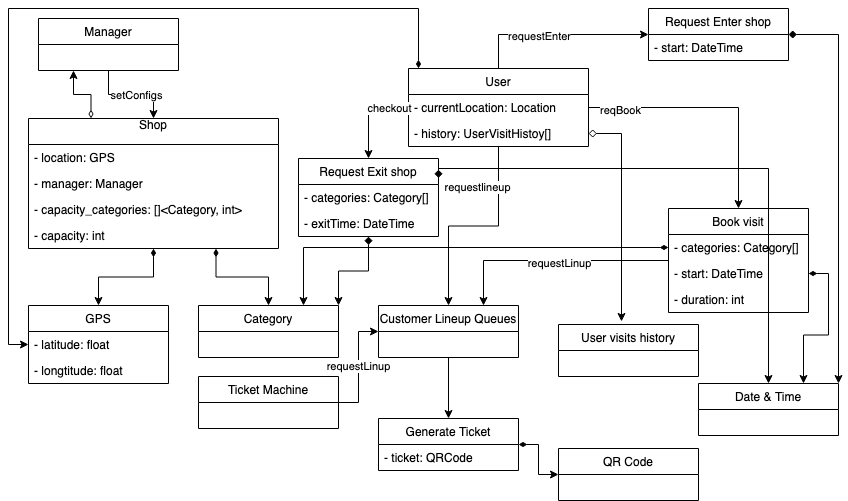

The diagram above was exported from draw.io. Its source (the exported page's mxGraphModel, read from the mxfile embedded in the PNG):
<mxGraphModel dx="946" dy="651" grid="1" gridSize="10" guides="1" tooltips="1" connect="1" arrows="1" fold="1" page="1" pageScale="1" pageWidth="850" pageHeight="1100" math="0" shadow="0">
  <root>
    <mxCell id="0" />
    <mxCell id="1" parent="0" />
    <mxCell id="Zvh_C5BQt879QjiaFmkJ-30" style="edgeStyle=orthogonalEdgeStyle;rounded=0;orthogonalLoop=1;jettySize=auto;html=1;exitX=0.25;exitY=0;exitDx=0;exitDy=0;entryX=0.25;entryY=1;entryDx=0;entryDy=0;startArrow=diamondThin;startFill=0;" parent="1" source="I7iYXG8y-7BA7Rv0BCtT-1" target="I7iYXG8y-7BA7Rv0BCtT-6" edge="1">
      <mxGeometry relative="1" as="geometry" />
    </mxCell>
    <mxCell id="Zvh_C5BQt879QjiaFmkJ-31" style="edgeStyle=orthogonalEdgeStyle;rounded=0;orthogonalLoop=1;jettySize=auto;html=1;entryX=0.5;entryY=0;entryDx=0;entryDy=0;startArrow=diamondThin;startFill=1;" parent="1" source="I7iYXG8y-7BA7Rv0BCtT-1" target="Zvh_C5BQt879QjiaFmkJ-8" edge="1">
      <mxGeometry relative="1" as="geometry" />
    </mxCell>
    <mxCell id="Zvh_C5BQt879QjiaFmkJ-34" style="edgeStyle=orthogonalEdgeStyle;rounded=0;orthogonalLoop=1;jettySize=auto;html=1;exitX=0.75;exitY=1;exitDx=0;exitDy=0;entryX=0.5;entryY=0;entryDx=0;entryDy=0;startArrow=diamondThin;startFill=1;" parent="1" source="I7iYXG8y-7BA7Rv0BCtT-1" target="Zvh_C5BQt879QjiaFmkJ-15" edge="1">
      <mxGeometry relative="1" as="geometry" />
    </mxCell>
    <mxCell id="I7iYXG8y-7BA7Rv0BCtT-1" value="Shop&#10;" style="swimlane;fontStyle=0;childLayout=stackLayout;horizontal=1;startSize=26;fillColor=none;horizontalStack=0;resizeParent=1;resizeParentMax=0;resizeLast=0;collapsible=1;marginBottom=0;" parent="1" vertex="1">
      <mxGeometry x="30" y="120" width="250" height="130" as="geometry" />
    </mxCell>
    <mxCell id="Zvh_C5BQt879QjiaFmkJ-25" value="- location: GPS" style="text;strokeColor=none;fillColor=none;align=left;verticalAlign=top;spacingLeft=4;spacingRight=4;overflow=hidden;rotatable=0;points=[[0,0.5],[1,0.5]];portConstraint=eastwest;" parent="I7iYXG8y-7BA7Rv0BCtT-1" vertex="1">
      <mxGeometry y="26" width="250" height="26" as="geometry" />
    </mxCell>
    <mxCell id="Zvh_C5BQt879QjiaFmkJ-26" value="- manager: Manager" style="text;strokeColor=none;fillColor=none;align=left;verticalAlign=top;spacingLeft=4;spacingRight=4;overflow=hidden;rotatable=0;points=[[0,0.5],[1,0.5]];portConstraint=eastwest;" parent="I7iYXG8y-7BA7Rv0BCtT-1" vertex="1">
      <mxGeometry y="52" width="250" height="26" as="geometry" />
    </mxCell>
    <mxCell id="Zvh_C5BQt879QjiaFmkJ-27" value="- capacity_categories: []&lt;Category, int&gt;" style="text;strokeColor=none;fillColor=none;align=left;verticalAlign=top;spacingLeft=4;spacingRight=4;overflow=hidden;rotatable=0;points=[[0,0.5],[1,0.5]];portConstraint=eastwest;" parent="I7iYXG8y-7BA7Rv0BCtT-1" vertex="1">
      <mxGeometry y="78" width="250" height="26" as="geometry" />
    </mxCell>
    <mxCell id="Zvh_C5BQt879QjiaFmkJ-29" value="- capacity: int" style="text;strokeColor=none;fillColor=none;align=left;verticalAlign=top;spacingLeft=4;spacingRight=4;overflow=hidden;rotatable=0;points=[[0,0.5],[1,0.5]];portConstraint=eastwest;" parent="I7iYXG8y-7BA7Rv0BCtT-1" vertex="1">
      <mxGeometry y="104" width="250" height="26" as="geometry" />
    </mxCell>
    <mxCell id="Zvh_C5BQt879QjiaFmkJ-32" style="edgeStyle=orthogonalEdgeStyle;rounded=0;orthogonalLoop=1;jettySize=auto;html=1;entryX=0.5;entryY=0;entryDx=0;entryDy=0;startArrow=none;startFill=0;" parent="1" source="I7iYXG8y-7BA7Rv0BCtT-6" target="I7iYXG8y-7BA7Rv0BCtT-1" edge="1">
      <mxGeometry relative="1" as="geometry" />
    </mxCell>
    <mxCell id="Zvh_C5BQt879QjiaFmkJ-33" value="setConfigs" style="edgeLabel;html=1;align=center;verticalAlign=middle;resizable=0;points=[];" parent="Zvh_C5BQt879QjiaFmkJ-32" vertex="1" connectable="0">
      <mxGeometry x="0.0968" relative="1" as="geometry">
        <mxPoint as="offset" />
      </mxGeometry>
    </mxCell>
    <mxCell id="I7iYXG8y-7BA7Rv0BCtT-6" value="Manager" style="swimlane;fontStyle=0;childLayout=stackLayout;horizontal=1;startSize=26;fillColor=none;horizontalStack=0;resizeParent=1;resizeParentMax=0;resizeLast=0;collapsible=1;marginBottom=0;" parent="1" vertex="1">
      <mxGeometry x="40" y="20" width="140" height="52" as="geometry" />
    </mxCell>
    <mxCell id="Zvh_C5BQt879QjiaFmkJ-8" value="GPS" style="swimlane;fontStyle=0;childLayout=stackLayout;horizontal=1;startSize=26;fillColor=none;horizontalStack=0;resizeParent=1;resizeParentMax=0;resizeLast=0;collapsible=1;marginBottom=0;" parent="1" vertex="1">
      <mxGeometry x="30" y="307" width="140" height="78" as="geometry" />
    </mxCell>
    <mxCell id="Zvh_C5BQt879QjiaFmkJ-18" value="- latitude: float" style="text;strokeColor=none;fillColor=none;align=left;verticalAlign=top;spacingLeft=4;spacingRight=4;overflow=hidden;rotatable=0;points=[[0,0.5],[1,0.5]];portConstraint=eastwest;" parent="Zvh_C5BQt879QjiaFmkJ-8" vertex="1">
      <mxGeometry y="26" width="140" height="26" as="geometry" />
    </mxCell>
    <mxCell id="Zvh_C5BQt879QjiaFmkJ-23" value="- longtitude: float" style="text;strokeColor=none;fillColor=none;align=left;verticalAlign=top;spacingLeft=4;spacingRight=4;overflow=hidden;rotatable=0;points=[[0,0.5],[1,0.5]];portConstraint=eastwest;" parent="Zvh_C5BQt879QjiaFmkJ-8" vertex="1">
      <mxGeometry y="52" width="140" height="26" as="geometry" />
    </mxCell>
    <mxCell id="Zvh_C5BQt879QjiaFmkJ-15" value="Category" style="swimlane;fontStyle=0;childLayout=stackLayout;horizontal=1;startSize=26;fillColor=none;horizontalStack=0;resizeParent=1;resizeParentMax=0;resizeLast=0;collapsible=1;marginBottom=0;" parent="1" vertex="1">
      <mxGeometry x="200" y="307" width="140" height="52" as="geometry" />
    </mxCell>
    <mxCell id="Zvh_C5BQt879QjiaFmkJ-35" style="edgeStyle=orthogonalEdgeStyle;rounded=0;orthogonalLoop=1;jettySize=auto;html=1;entryX=0;entryY=0.5;entryDx=0;entryDy=0;startArrow=diamondThin;startFill=1;" parent="1" source="I7iYXG8y-7BA7Rv0BCtT-5" target="Zvh_C5BQt879QjiaFmkJ-18" edge="1">
      <mxGeometry relative="1" as="geometry">
        <Array as="points">
          <mxPoint x="420" y="10" />
          <mxPoint x="10" y="10" />
          <mxPoint x="10" y="346" />
        </Array>
      </mxGeometry>
    </mxCell>
    <mxCell id="Zvh_C5BQt879QjiaFmkJ-37" style="edgeStyle=orthogonalEdgeStyle;rounded=0;orthogonalLoop=1;jettySize=auto;html=1;startArrow=none;startFill=0;" parent="1" source="I7iYXG8y-7BA7Rv0BCtT-5" target="Zvh_C5BQt879QjiaFmkJ-4" edge="1">
      <mxGeometry relative="1" as="geometry" />
    </mxCell>
    <mxCell id="Zvh_C5BQt879QjiaFmkJ-38" value="requestlineup" style="edgeLabel;html=1;align=center;verticalAlign=middle;resizable=0;points=[];" parent="Zvh_C5BQt879QjiaFmkJ-37" vertex="1" connectable="0">
      <mxGeometry x="-0.0375" relative="1" as="geometry">
        <mxPoint y="-39" as="offset" />
      </mxGeometry>
    </mxCell>
    <mxCell id="Zvh_C5BQt879QjiaFmkJ-53" style="edgeStyle=orthogonalEdgeStyle;rounded=0;orthogonalLoop=1;jettySize=auto;html=1;startArrow=none;startFill=0;" parent="1" source="Zvh_C5BQt879QjiaFmkJ-4" target="Zvh_C5BQt879QjiaFmkJ-10" edge="1">
      <mxGeometry relative="1" as="geometry" />
    </mxCell>
    <mxCell id="Zvh_C5BQt879QjiaFmkJ-4" value="Customer Lineup Queues" style="swimlane;fontStyle=0;childLayout=stackLayout;horizontal=1;startSize=26;fillColor=none;horizontalStack=0;resizeParent=1;resizeParentMax=0;resizeLast=0;collapsible=1;marginBottom=0;" parent="1" vertex="1">
      <mxGeometry x="380" y="307" width="140" height="52" as="geometry" />
    </mxCell>
    <mxCell id="Zvh_C5BQt879QjiaFmkJ-39" style="edgeStyle=orthogonalEdgeStyle;rounded=0;orthogonalLoop=1;jettySize=auto;html=1;entryX=0.5;entryY=0;entryDx=0;entryDy=0;startArrow=none;startFill=0;" parent="1" source="Zvh_C5BQt879QjiaFmkJ-36" target="Zvh_C5BQt879QjiaFmkJ-5" edge="1">
      <mxGeometry relative="1" as="geometry" />
    </mxCell>
    <mxCell id="Zvh_C5BQt879QjiaFmkJ-40" value="reqBook" style="edgeLabel;html=1;align=center;verticalAlign=middle;resizable=0;points=[];" parent="Zvh_C5BQt879QjiaFmkJ-39" vertex="1" connectable="0">
      <mxGeometry x="-0.7519" y="-2" relative="1" as="geometry">
        <mxPoint as="offset" />
      </mxGeometry>
    </mxCell>
    <mxCell id="Zvh_C5BQt879QjiaFmkJ-41" value="requestLinup" style="edgeStyle=orthogonalEdgeStyle;rounded=0;orthogonalLoop=1;jettySize=auto;html=1;entryX=0;entryY=0.5;entryDx=0;entryDy=0;startArrow=none;startFill=0;" parent="1" source="Zvh_C5BQt879QjiaFmkJ-1" target="Zvh_C5BQt879QjiaFmkJ-4" edge="1">
      <mxGeometry relative="1" as="geometry" />
    </mxCell>
    <mxCell id="Zvh_C5BQt879QjiaFmkJ-1" value="Ticket Machine" style="swimlane;fontStyle=0;childLayout=stackLayout;horizontal=1;startSize=26;fillColor=none;horizontalStack=0;resizeParent=1;resizeParentMax=0;resizeLast=0;collapsible=1;marginBottom=0;" parent="1" vertex="1">
      <mxGeometry x="200" y="378" width="140" height="52" as="geometry" />
    </mxCell>
    <mxCell id="Zvh_C5BQt879QjiaFmkJ-3" value="Date &amp; Time" style="swimlane;fontStyle=0;childLayout=stackLayout;horizontal=1;startSize=26;fillColor=none;horizontalStack=0;resizeParent=1;resizeParentMax=0;resizeLast=0;collapsible=1;marginBottom=0;" parent="1" vertex="1">
      <mxGeometry x="700" y="385" width="140" height="52" as="geometry" />
    </mxCell>
    <mxCell id="Zvh_C5BQt879QjiaFmkJ-43" style="edgeStyle=orthogonalEdgeStyle;rounded=0;orthogonalLoop=1;jettySize=auto;html=1;entryX=0.45;entryY=-0.058;entryDx=0;entryDy=0;entryPerimeter=0;startArrow=diamond;startFill=0;" parent="1" source="Zvh_C5BQt879QjiaFmkJ-42" target="Zvh_C5BQt879QjiaFmkJ-9" edge="1">
      <mxGeometry relative="1" as="geometry" />
    </mxCell>
    <mxCell id="Zvh_C5BQt879QjiaFmkJ-9" value="User visits history" style="swimlane;fontStyle=0;childLayout=stackLayout;horizontal=1;startSize=26;fillColor=none;horizontalStack=0;resizeParent=1;resizeParentMax=0;resizeLast=0;collapsible=1;marginBottom=0;" parent="1" vertex="1">
      <mxGeometry x="560" y="326" width="140" height="52" as="geometry" />
    </mxCell>
    <mxCell id="Zvh_C5BQt879QjiaFmkJ-44" style="edgeStyle=orthogonalEdgeStyle;rounded=0;orthogonalLoop=1;jettySize=auto;html=1;entryX=0.75;entryY=0;entryDx=0;entryDy=0;startArrow=none;startFill=0;" parent="1" source="Zvh_C5BQt879QjiaFmkJ-5" target="Zvh_C5BQt879QjiaFmkJ-4" edge="1">
      <mxGeometry relative="1" as="geometry" />
    </mxCell>
    <mxCell id="Zvh_C5BQt879QjiaFmkJ-45" value="requestLinup" style="edgeLabel;html=1;align=center;verticalAlign=middle;resizable=0;points=[];" parent="Zvh_C5BQt879QjiaFmkJ-44" vertex="1" connectable="0">
      <mxGeometry x="-0.0469" y="2" relative="1" as="geometry">
        <mxPoint as="offset" />
      </mxGeometry>
    </mxCell>
    <mxCell id="Zvh_C5BQt879QjiaFmkJ-5" value="Book visit" style="swimlane;fontStyle=0;childLayout=stackLayout;horizontal=1;startSize=26;fillColor=none;horizontalStack=0;resizeParent=1;resizeParentMax=0;resizeLast=0;collapsible=1;marginBottom=0;" parent="1" vertex="1">
      <mxGeometry x="670" y="210" width="140" height="104" as="geometry" />
    </mxCell>
    <mxCell id="Zvh_C5BQt879QjiaFmkJ-46" value="- categories: Category[]" style="text;strokeColor=none;fillColor=none;align=left;verticalAlign=top;spacingLeft=4;spacingRight=4;overflow=hidden;rotatable=0;points=[[0,0.5],[1,0.5]];portConstraint=eastwest;" parent="Zvh_C5BQt879QjiaFmkJ-5" vertex="1">
      <mxGeometry y="26" width="140" height="26" as="geometry" />
    </mxCell>
    <mxCell id="Zvh_C5BQt879QjiaFmkJ-47" value="- start: DateTime" style="text;strokeColor=none;fillColor=none;align=left;verticalAlign=top;spacingLeft=4;spacingRight=4;overflow=hidden;rotatable=0;points=[[0,0.5],[1,0.5]];portConstraint=eastwest;" parent="Zvh_C5BQt879QjiaFmkJ-5" vertex="1">
      <mxGeometry y="52" width="140" height="26" as="geometry" />
    </mxCell>
    <mxCell id="Zvh_C5BQt879QjiaFmkJ-48" value="- duration: int" style="text;strokeColor=none;fillColor=none;align=left;verticalAlign=top;spacingLeft=4;spacingRight=4;overflow=hidden;rotatable=0;points=[[0,0.5],[1,0.5]];portConstraint=eastwest;" parent="Zvh_C5BQt879QjiaFmkJ-5" vertex="1">
      <mxGeometry y="78" width="140" height="26" as="geometry" />
    </mxCell>
    <mxCell id="Zvh_C5BQt879QjiaFmkJ-49" style="edgeStyle=orthogonalEdgeStyle;rounded=0;orthogonalLoop=1;jettySize=auto;html=1;exitX=1;exitY=0.5;exitDx=0;exitDy=0;entryX=0.75;entryY=0;entryDx=0;entryDy=0;startArrow=diamondThin;startFill=1;" parent="1" source="Zvh_C5BQt879QjiaFmkJ-47" target="Zvh_C5BQt879QjiaFmkJ-3" edge="1">
      <mxGeometry relative="1" as="geometry" />
    </mxCell>
    <mxCell id="Zvh_C5BQt879QjiaFmkJ-50" style="edgeStyle=orthogonalEdgeStyle;rounded=0;orthogonalLoop=1;jettySize=auto;html=1;entryX=0.75;entryY=0;entryDx=0;entryDy=0;startArrow=diamondThin;startFill=1;" parent="1" source="Zvh_C5BQt879QjiaFmkJ-46" target="Zvh_C5BQt879QjiaFmkJ-15" edge="1">
      <mxGeometry relative="1" as="geometry" />
    </mxCell>
    <mxCell id="Zvh_C5BQt879QjiaFmkJ-52" style="edgeStyle=orthogonalEdgeStyle;rounded=0;orthogonalLoop=1;jettySize=auto;html=1;entryX=0;entryY=0.5;entryDx=0;entryDy=0;startArrow=diamondThin;startFill=1;" parent="1" source="Zvh_C5BQt879QjiaFmkJ-10" target="Zvh_C5BQt879QjiaFmkJ-11" edge="1">
      <mxGeometry relative="1" as="geometry" />
    </mxCell>
    <mxCell id="Zvh_C5BQt879QjiaFmkJ-10" value="Generate Ticket" style="swimlane;fontStyle=0;childLayout=stackLayout;horizontal=1;startSize=26;fillColor=none;horizontalStack=0;resizeParent=1;resizeParentMax=0;resizeLast=0;collapsible=1;marginBottom=0;" parent="1" vertex="1">
      <mxGeometry x="380" y="420" width="140" height="52" as="geometry" />
    </mxCell>
    <mxCell id="Zvh_C5BQt879QjiaFmkJ-51" value="- ticket: QRCode" style="text;strokeColor=none;fillColor=none;align=left;verticalAlign=top;spacingLeft=4;spacingRight=4;overflow=hidden;rotatable=0;points=[[0,0.5],[1,0.5]];portConstraint=eastwest;" parent="Zvh_C5BQt879QjiaFmkJ-10" vertex="1">
      <mxGeometry y="26" width="140" height="26" as="geometry" />
    </mxCell>
    <mxCell id="Zvh_C5BQt879QjiaFmkJ-11" value="QR Code" style="swimlane;fontStyle=0;childLayout=stackLayout;horizontal=1;startSize=26;fillColor=none;horizontalStack=0;resizeParent=1;resizeParentMax=0;resizeLast=0;collapsible=1;marginBottom=0;" parent="1" vertex="1">
      <mxGeometry x="560" y="450" width="140" height="52" as="geometry" />
    </mxCell>
    <mxCell id="Zvh_C5BQt879QjiaFmkJ-55" style="edgeStyle=orthogonalEdgeStyle;rounded=0;orthogonalLoop=1;jettySize=auto;html=1;exitX=0.5;exitY=0;exitDx=0;exitDy=0;entryX=0;entryY=0.5;entryDx=0;entryDy=0;startArrow=none;startFill=0;" parent="1" source="I7iYXG8y-7BA7Rv0BCtT-5" target="Zvh_C5BQt879QjiaFmkJ-13" edge="1">
      <mxGeometry relative="1" as="geometry" />
    </mxCell>
    <mxCell id="Zvh_C5BQt879QjiaFmkJ-56" value="requestEnter" style="edgeLabel;html=1;align=center;verticalAlign=middle;resizable=0;points=[];" parent="Zvh_C5BQt879QjiaFmkJ-55" vertex="1" connectable="0">
      <mxGeometry x="-0.1957" y="-1" relative="1" as="geometry">
        <mxPoint as="offset" />
      </mxGeometry>
    </mxCell>
    <mxCell id="I7iYXG8y-7BA7Rv0BCtT-5" value="User" style="swimlane;fontStyle=0;childLayout=stackLayout;horizontal=1;startSize=26;fillColor=none;horizontalStack=0;resizeParent=1;resizeParentMax=0;resizeLast=0;collapsible=1;marginBottom=0;" parent="1" vertex="1">
      <mxGeometry x="410" y="70" width="180" height="78" as="geometry" />
    </mxCell>
    <mxCell id="Zvh_C5BQt879QjiaFmkJ-36" value="- currentLocation: Location" style="text;strokeColor=none;fillColor=none;align=left;verticalAlign=top;spacingLeft=4;spacingRight=4;overflow=hidden;rotatable=0;points=[[0,0.5],[1,0.5]];portConstraint=eastwest;" parent="I7iYXG8y-7BA7Rv0BCtT-5" vertex="1">
      <mxGeometry y="26" width="180" height="26" as="geometry" />
    </mxCell>
    <mxCell id="Zvh_C5BQt879QjiaFmkJ-42" value="- history: UserVisitHistoy[]" style="text;strokeColor=none;fillColor=none;align=left;verticalAlign=top;spacingLeft=4;spacingRight=4;overflow=hidden;rotatable=0;points=[[0,0.5],[1,0.5]];portConstraint=eastwest;" parent="I7iYXG8y-7BA7Rv0BCtT-5" vertex="1">
      <mxGeometry y="52" width="180" height="26" as="geometry" />
    </mxCell>
    <mxCell id="Zvh_C5BQt879QjiaFmkJ-60" style="edgeStyle=orthogonalEdgeStyle;rounded=0;orthogonalLoop=1;jettySize=auto;html=1;exitX=1;exitY=0.5;exitDx=0;exitDy=0;entryX=1;entryY=0;entryDx=0;entryDy=0;startArrow=diamond;startFill=1;" parent="1" source="Zvh_C5BQt879QjiaFmkJ-13" target="Zvh_C5BQt879QjiaFmkJ-3" edge="1">
      <mxGeometry relative="1" as="geometry" />
    </mxCell>
    <mxCell id="Zvh_C5BQt879QjiaFmkJ-13" value="Request Enter shop" style="swimlane;fontStyle=0;childLayout=stackLayout;horizontal=1;startSize=26;fillColor=none;horizontalStack=0;resizeParent=1;resizeParentMax=0;resizeLast=0;collapsible=1;marginBottom=0;" parent="1" vertex="1">
      <mxGeometry x="650" y="10" width="140" height="52" as="geometry" />
    </mxCell>
    <mxCell id="Zvh_C5BQt879QjiaFmkJ-61" value="- start: DateTime" style="text;strokeColor=none;fillColor=none;align=left;verticalAlign=top;spacingLeft=4;spacingRight=4;overflow=hidden;rotatable=0;points=[[0,0.5],[1,0.5]];portConstraint=eastwest;" parent="Zvh_C5BQt879QjiaFmkJ-13" vertex="1">
      <mxGeometry y="26" width="140" height="26" as="geometry" />
    </mxCell>
    <mxCell id="Zvh_C5BQt879QjiaFmkJ-57" style="edgeStyle=orthogonalEdgeStyle;rounded=0;orthogonalLoop=1;jettySize=auto;html=1;exitX=0;exitY=0.5;exitDx=0;exitDy=0;startArrow=none;startFill=0;" parent="1" source="Zvh_C5BQt879QjiaFmkJ-36" target="Zvh_C5BQt879QjiaFmkJ-14" edge="1">
      <mxGeometry relative="1" as="geometry" />
    </mxCell>
    <mxCell id="Zvh_C5BQt879QjiaFmkJ-58" value="checkout" style="edgeLabel;html=1;align=center;verticalAlign=middle;resizable=0;points=[];" parent="Zvh_C5BQt879QjiaFmkJ-57" vertex="1" connectable="0">
      <mxGeometry x="-0.1171" y="20" relative="1" as="geometry">
        <mxPoint as="offset" />
      </mxGeometry>
    </mxCell>
    <mxCell id="Zvh_C5BQt879QjiaFmkJ-63" style="edgeStyle=orthogonalEdgeStyle;rounded=0;orthogonalLoop=1;jettySize=auto;html=1;entryX=1;entryY=0;entryDx=0;entryDy=0;startArrow=diamond;startFill=1;" parent="1" source="Zvh_C5BQt879QjiaFmkJ-14" target="Zvh_C5BQt879QjiaFmkJ-15" edge="1">
      <mxGeometry relative="1" as="geometry" />
    </mxCell>
    <mxCell id="Zvh_C5BQt879QjiaFmkJ-14" value="Request Exit shop" style="swimlane;fontStyle=0;childLayout=stackLayout;horizontal=1;startSize=26;fillColor=none;horizontalStack=0;resizeParent=1;resizeParentMax=0;resizeLast=0;collapsible=1;marginBottom=0;" parent="1" vertex="1">
      <mxGeometry x="300" y="160" width="140" height="78" as="geometry" />
    </mxCell>
    <mxCell id="Zvh_C5BQt879QjiaFmkJ-59" value="- categories: Category[]" style="text;strokeColor=none;fillColor=none;align=left;verticalAlign=top;spacingLeft=4;spacingRight=4;overflow=hidden;rotatable=0;points=[[0,0.5],[1,0.5]];portConstraint=eastwest;" parent="Zvh_C5BQt879QjiaFmkJ-14" vertex="1">
      <mxGeometry y="26" width="140" height="26" as="geometry" />
    </mxCell>
    <mxCell id="Zvh_C5BQt879QjiaFmkJ-62" value="- exitTime: DateTime" style="text;strokeColor=none;fillColor=none;align=left;verticalAlign=top;spacingLeft=4;spacingRight=4;overflow=hidden;rotatable=0;points=[[0,0.5],[1,0.5]];portConstraint=eastwest;" parent="Zvh_C5BQt879QjiaFmkJ-14" vertex="1">
      <mxGeometry y="52" width="140" height="26" as="geometry" />
    </mxCell>
    <mxCell id="Zvh_C5BQt879QjiaFmkJ-64" style="edgeStyle=orthogonalEdgeStyle;rounded=0;orthogonalLoop=1;jettySize=auto;html=1;startArrow=diamond;startFill=1;exitX=1;exitY=0.25;exitDx=0;exitDy=0;" parent="1" source="Zvh_C5BQt879QjiaFmkJ-14" target="Zvh_C5BQt879QjiaFmkJ-3" edge="1">
      <mxGeometry relative="1" as="geometry">
        <Array as="points">
          <mxPoint x="440" y="170" />
          <mxPoint x="770" y="170" />
        </Array>
      </mxGeometry>
    </mxCell>
  </root>
</mxGraphModel>